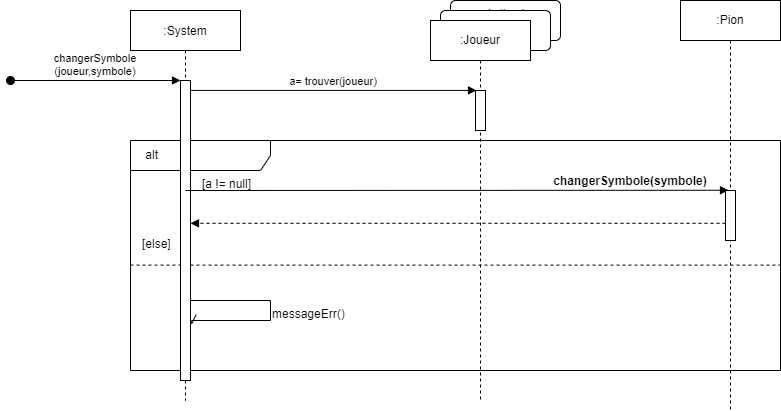

The diagram above was exported from draw.io. Its source (the exported page's mxGraphModel, read from the mxfile embedded in the PNG):
<mxGraphModel dx="1278" dy="489" grid="1" gridSize="10" guides="1" tooltips="1" connect="1" arrows="1" fold="1" page="1" pageScale="1" pageWidth="827" pageHeight="1169" math="0" shadow="0">
  <root>
    <mxCell id="UG9f6RWPDQG8Y3oIK1pH-0" />
    <mxCell id="UG9f6RWPDQG8Y3oIK1pH-1" parent="UG9f6RWPDQG8Y3oIK1pH-0" />
    <mxCell id="R9MBgom1Qa-gKy2Kyg_6-0" value="&amp;nbsp; &amp;nbsp; alt" style="shape=umlFrame;tabWidth=110;tabHeight=30;tabPosition=left;html=1;boundedLbl=1;labelInHeader=1;width=140;height=30;align=left;" vertex="1" parent="UG9f6RWPDQG8Y3oIK1pH-1">
      <mxGeometry x="160" y="210" width="650" height="230" as="geometry" />
    </mxCell>
    <mxCell id="R9MBgom1Qa-gKy2Kyg_6-1" value="[a != null]" style="text" vertex="1" parent="R9MBgom1Qa-gKy2Kyg_6-0">
      <mxGeometry width="100" height="20" relative="1" as="geometry">
        <mxPoint x="70" y="30" as="offset" />
      </mxGeometry>
    </mxCell>
    <mxCell id="R9MBgom1Qa-gKy2Kyg_6-2" value="" style="line;strokeWidth=1;dashed=1;labelPosition=center;verticalLabelPosition=bottom;align=left;verticalAlign=top;spacingLeft=20;spacingTop=15;" vertex="1" parent="R9MBgom1Qa-gKy2Kyg_6-0">
      <mxGeometry y="119.99999999999999" width="650" height="9.2" as="geometry" />
    </mxCell>
    <mxCell id="R9MBgom1Qa-gKy2Kyg_6-3" value="changerSymbole(symbole)" style="text;align=center;fontStyle=1;verticalAlign=middle;spacingLeft=3;spacingRight=3;strokeColor=none;rotatable=0;points=[[0,0.5],[1,0.5]];portConstraint=eastwest;" vertex="1" parent="R9MBgom1Qa-gKy2Kyg_6-0">
      <mxGeometry x="460" y="27.6" width="80" height="23.92" as="geometry" />
    </mxCell>
    <mxCell id="R9MBgom1Qa-gKy2Kyg_6-4" value="" style="html=1;verticalAlign=bottom;labelBackgroundColor=none;endArrow=block;endFill=1;dashed=1;rounded=0;" edge="1" parent="R9MBgom1Qa-gKy2Kyg_6-0">
      <mxGeometry width="160" relative="1" as="geometry">
        <mxPoint x="595" y="82.80000000000001" as="sourcePoint" />
        <mxPoint x="60" y="82.80000000000001" as="targetPoint" />
        <Array as="points">
          <mxPoint x="585" y="82.80000000000001" />
          <mxPoint x="455" y="82.80000000000001" />
        </Array>
      </mxGeometry>
    </mxCell>
    <mxCell id="R9MBgom1Qa-gKy2Kyg_6-5" value="" style="endArrow=open;startArrow=none;endFill=0;startFill=0;endSize=8;html=1;verticalAlign=bottom;labelBackgroundColor=none;strokeWidth=1;rounded=0;edgeStyle=orthogonalEdgeStyle;entryX=1.12;entryY=0.814;entryDx=0;entryDy=0;entryPerimeter=0;" edge="1" parent="R9MBgom1Qa-gKy2Kyg_6-0" target="R9MBgom1Qa-gKy2Kyg_6-8">
      <mxGeometry width="160" relative="1" as="geometry">
        <mxPoint x="60" y="180" as="sourcePoint" />
        <mxPoint x="200" y="180" as="targetPoint" />
        <Array as="points">
          <mxPoint x="60" y="160" />
          <mxPoint x="140" y="160" />
          <mxPoint x="140" y="180" />
          <mxPoint x="61" y="180" />
        </Array>
      </mxGeometry>
    </mxCell>
    <mxCell id="R9MBgom1Qa-gKy2Kyg_6-6" value="messageErr()" style="text" vertex="1" parent="R9MBgom1Qa-gKy2Kyg_6-0">
      <mxGeometry x="140" y="160" width="100" height="20" as="geometry" />
    </mxCell>
    <mxCell id="R9MBgom1Qa-gKy2Kyg_6-7" value=":System" style="shape=umlLifeline;perimeter=lifelinePerimeter;container=1;collapsible=0;recursiveResize=0;rounded=0;shadow=0;strokeWidth=1;" vertex="1" parent="UG9f6RWPDQG8Y3oIK1pH-1">
      <mxGeometry x="160" y="80" width="110" height="390" as="geometry" />
    </mxCell>
    <mxCell id="R9MBgom1Qa-gKy2Kyg_6-8" value="" style="points=[];perimeter=orthogonalPerimeter;rounded=0;shadow=0;strokeWidth=1;" vertex="1" parent="R9MBgom1Qa-gKy2Kyg_6-7">
      <mxGeometry x="50" y="70" width="10" height="300" as="geometry" />
    </mxCell>
    <mxCell id="R9MBgom1Qa-gKy2Kyg_6-9" value="changerSymbole&#10;(joueur,symbole)" style="verticalAlign=bottom;startArrow=oval;endArrow=block;startSize=8;shadow=0;strokeWidth=1;" edge="1" parent="R9MBgom1Qa-gKy2Kyg_6-7" target="R9MBgom1Qa-gKy2Kyg_6-8">
      <mxGeometry relative="1" as="geometry">
        <mxPoint x="-120" y="70" as="sourcePoint" />
      </mxGeometry>
    </mxCell>
    <mxCell id="R9MBgom1Qa-gKy2Kyg_6-10" value="" style="verticalAlign=bottom;endArrow=block;shadow=0;strokeWidth=1;entryX=0.3;entryY=-0.005;entryDx=0;entryDy=0;entryPerimeter=0;" edge="1" parent="R9MBgom1Qa-gKy2Kyg_6-7" target="R9MBgom1Qa-gKy2Kyg_6-18">
      <mxGeometry relative="1" as="geometry">
        <mxPoint x="55" y="179.99999999999994" as="sourcePoint" />
        <mxPoint x="590" y="180" as="targetPoint" />
      </mxGeometry>
    </mxCell>
    <mxCell id="R9MBgom1Qa-gKy2Kyg_6-11" value="[else]" style="text" vertex="1" parent="R9MBgom1Qa-gKy2Kyg_6-7">
      <mxGeometry x="10" y="220" width="100" height="20" as="geometry" />
    </mxCell>
    <mxCell id="R9MBgom1Qa-gKy2Kyg_6-12" value="a= trouver(joueur)" style="verticalAlign=bottom;endArrow=block;shadow=0;strokeWidth=1;entryX=0.1;entryY=-0.002;entryDx=0;entryDy=0;entryPerimeter=0;" edge="1" parent="UG9f6RWPDQG8Y3oIK1pH-1" source="R9MBgom1Qa-gKy2Kyg_6-8" target="R9MBgom1Qa-gKy2Kyg_6-16">
      <mxGeometry relative="1" as="geometry">
        <mxPoint x="275" y="160" as="sourcePoint" />
        <mxPoint x="430" y="160" as="targetPoint" />
      </mxGeometry>
    </mxCell>
    <mxCell id="R9MBgom1Qa-gKy2Kyg_6-13" value="Action1" style="html=1;align=center;verticalAlign=top;rounded=1;absoluteArcSize=1;arcSize=10;dashed=0;" vertex="1" parent="UG9f6RWPDQG8Y3oIK1pH-1">
      <mxGeometry x="480" y="70" width="110" height="40" as="geometry" />
    </mxCell>
    <mxCell id="R9MBgom1Qa-gKy2Kyg_6-14" value="" style="html=1;align=center;verticalAlign=top;rounded=1;absoluteArcSize=1;arcSize=10;dashed=0;" vertex="1" parent="UG9f6RWPDQG8Y3oIK1pH-1">
      <mxGeometry x="470" y="80" width="110" height="40" as="geometry" />
    </mxCell>
    <mxCell id="R9MBgom1Qa-gKy2Kyg_6-15" value=":Joueur" style="shape=umlLifeline;perimeter=lifelinePerimeter;whiteSpace=wrap;html=1;container=1;collapsible=0;recursiveResize=0;outlineConnect=0;" vertex="1" parent="UG9f6RWPDQG8Y3oIK1pH-1">
      <mxGeometry x="460" y="90" width="100" height="380" as="geometry" />
    </mxCell>
    <mxCell id="R9MBgom1Qa-gKy2Kyg_6-16" value="" style="points=[];perimeter=orthogonalPerimeter;rounded=0;shadow=0;strokeWidth=1;" vertex="1" parent="R9MBgom1Qa-gKy2Kyg_6-15">
      <mxGeometry x="45" y="70" width="10" height="40" as="geometry" />
    </mxCell>
    <mxCell id="R9MBgom1Qa-gKy2Kyg_6-17" value=":Pion" style="shape=umlLifeline;perimeter=lifelinePerimeter;whiteSpace=wrap;html=1;container=1;collapsible=0;recursiveResize=0;outlineConnect=0;" vertex="1" parent="UG9f6RWPDQG8Y3oIK1pH-1">
      <mxGeometry x="710" y="70" width="100" height="410" as="geometry" />
    </mxCell>
    <mxCell id="R9MBgom1Qa-gKy2Kyg_6-18" value="" style="points=[];perimeter=orthogonalPerimeter;rounded=0;shadow=0;strokeWidth=1;" vertex="1" parent="R9MBgom1Qa-gKy2Kyg_6-17">
      <mxGeometry x="45" y="190" width="10" height="50" as="geometry" />
    </mxCell>
  </root>
</mxGraphModel>